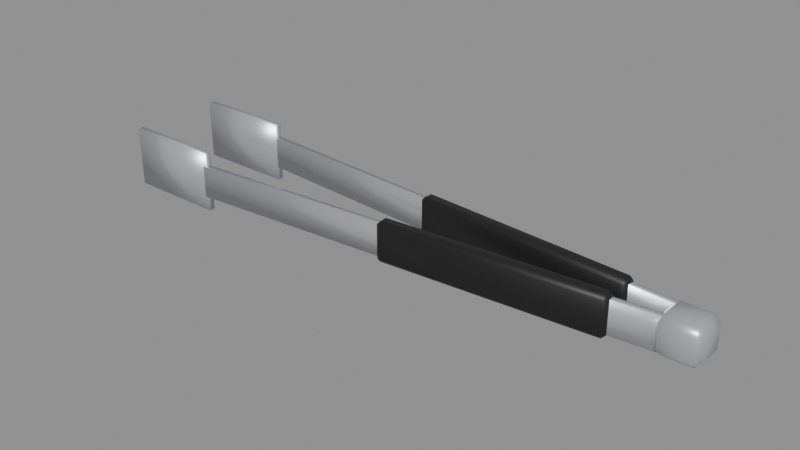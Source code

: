 # Source: pinza.blend  (saved by Blender 5.3.31; exported with 4.5.12 LTS)
import bpy
from mathutils import Matrix  # noqa: F401  (used for matrix-valued properties, if any)

bpy.ops.wm.read_factory_settings(use_empty=True)
scene = bpy.context.scene
scene.name = 'Scene'

# ---- materials (node trees are filled in below, after node groups)
mat_m_acero = bpy.data.materials.new('M_Acero')
mat_m_acero.diffuse_color = (0.6376, 0.6584, 0.6939, 1.0)
mat_m_plasticonegro = bpy.data.materials.new('M_PlasticoNegro')
mat_m_plasticonegro.diffuse_color = (0.01033, 0.01033, 0.01033, 1.0)

# ---- material node trees
mat_m_acero.use_nodes = True; mat_m_acero.node_tree.nodes.clear()
_N = mat_m_acero.node_tree.nodes; _L = mat_m_acero.node_tree.links
n0 = _N.new('ShaderNodeBsdfPrincipled'); n0.name = 'Principled BSDF'; n0.location = (-200, 100)
n0.inputs[0].default_value = (0.6376, 0.6584, 0.6939, 1.0)
n0.inputs[1].default_value = 0.6
n0.inputs[2].default_value = 0.35
n0.inputs[10].default_value = 0.005
n1 = _N.new('ShaderNodeOutputMaterial'); n1.name = 'Material Output'; n1.location = (200, 100)
_L.new(n0.outputs[0], n1.inputs[0])
n1.is_active_output = True
mat_m_plasticonegro.use_nodes = True; mat_m_plasticonegro.node_tree.nodes.clear()
_N = mat_m_plasticonegro.node_tree.nodes; _L = mat_m_plasticonegro.node_tree.links
n0 = _N.new('ShaderNodeBsdfPrincipled'); n0.name = 'Principled BSDF'; n0.location = (-200, 100)
n0.inputs[0].default_value = (0.01033, 0.01033, 0.01033, 1.0)
n0.inputs[10].default_value = 0.005
n1 = _N.new('ShaderNodeOutputMaterial'); n1.name = 'Material Output'; n1.location = (200, 100)
_L.new(n0.outputs[0], n1.inputs[0])
n1.is_active_output = True

# ---- meshes
me_pinza = bpy.data.meshes.new('pinza')
me_pinza.from_pydata([(-0.1021, 0.02216, -0.008), (-0.1021, 0.02216, 0.008), (-0.1019, 0.02515, -0.008), (-0.1019, 0.02515, 0.008), (0.1319, 0.004353, -0.008), (0.1319, 0.004353, 0.008), (0.1321, 0.007344, -0.008), (0.1321, 0.007344, 0.008), (-0.15, 0.022, -0.015), (-0.15, 0.022, 0.015), (-0.15, 0.025, -0.015), (-0.15, 0.025, 0.015), (-0.1, 0.022, -0.015), (-0.1, 0.022, 0.015), (-0.1, 0.025, -0.015), (-0.1, 0.025, 0.015), (0.1319, -0.004353, 0.008), (0.1319, -0.004353, -0.008), (0.1321, -0.007344, 0.008), (0.1321, -0.007344, -0.008), (-0.1021, -0.02216, 0.008), (-0.1021, -0.02216, -0.008), (-0.1019, -0.02515, 0.008), (-0.1019, -0.02515, -0.008), (0.003401, 0.01363, -0.01), (0.003249, 0.01163, -0.008), (0.001407, 0.01378, -0.008), (0.003249, 0.01163, 0.008), (0.003401, 0.01363, 0.01), (0.001407, 0.01378, 0.008), (0.003704, 0.01762, -0.01), (0.00171, 0.01777, -0.008), (0.003856, 0.01961, -0.008), (0.003704, 0.01762, 0.01), (0.003856, 0.01961, 0.008), (0.00171, 0.01777, 0.008), (0.1091, 0.005585, -0.01), (0.1111, 0.005433, -0.008), (0.1089, 0.003591, -0.008), (0.1091, 0.005585, 0.01), (0.1089, 0.003591, 0.008), (0.1111, 0.005433, 0.008), (0.1094, 0.009573, -0.01), (0.1096, 0.01157, -0.008), (0.1114, 0.009422, -0.008), (0.1094, 0.009573, 0.01), (0.1114, 0.009422, 0.008), (0.1096, 0.01157, 0.008), (-0.15, -0.025, -0.015), (-0.15, -0.025, 0.015), (-0.15, -0.022, -0.015), (-0.15, -0.022, 0.015), (-0.1, -0.025, -0.015), (-0.1, -0.025, 0.015), (-0.1, -0.022, -0.015), (-0.1, -0.022, 0.015), (0.003704, -0.01762, -0.01), (0.003856, -0.01961, -0.008), (0.00171, -0.01777, -0.008), (0.003856, -0.01961, 0.008), (0.003704, -0.01762, 0.01), (0.00171, -0.01777, 0.008), (0.003401, -0.01363, -0.01), (0.001407, -0.01378, -0.008), (0.003249, -0.01163, -0.008), (0.003401, -0.01363, 0.01), (0.003249, -0.01163, 0.008), (0.001407, -0.01378, 0.008), (0.1094, -0.009573, -0.01), (0.1114, -0.009422, -0.008), (0.1096, -0.01157, -0.008), (0.1094, -0.009573, 0.01), (0.1096, -0.01157, 0.008), (0.1114, -0.009422, 0.008), (0.1091, -0.005585, -0.01), (0.1089, -0.003591, -0.008), (0.1111, -0.005433, -0.008), (0.1091, -0.005585, 0.01), (0.1111, -0.005433, 0.008), (0.1089, -0.003591, 0.008), (0.147, 0.0065, 0.009), (0.15, 0.0065, 0.006), (0.147, 0.0095, 0.006), (0.147, 0.0065, -0.009), (0.147, 0.0095, -0.006), (0.15, 0.0065, -0.006), (0.147, -0.0065, 0.009), (0.147, -0.0095, 0.006), (0.15, -0.0065, 0.006), (0.147, -0.0065, -0.009), (0.15, -0.0065, -0.006), (0.147, -0.0095, -0.006), (0.133, 0.0065, 0.009), (0.133, 0.0095, 0.006), (0.13, 0.0065, 0.006), (0.133, 0.0065, -0.009), (0.13, 0.0065, -0.006), (0.133, 0.0095, -0.006), (0.133, -0.0095, 0.006), (0.133, -0.0065, 0.009), (0.13, -0.0065, 0.006), (0.133, -0.0065, -0.009), (0.133, -0.0095, -0.006), (0.13, -0.0065, -0.006)], [], [(0, 1, 3, 2), (2, 3, 7, 6), (6, 7, 5, 4), (4, 5, 1, 0), (2, 6, 4, 0), (7, 3, 1, 5), (8, 9, 11, 10), (10, 11, 15, 14), (14, 15, 13, 12), (12, 13, 9, 8), (10, 14, 12, 8), (15, 11, 9, 13), (21, 20, 16, 17), (16, 20, 22, 18), (21, 17, 19, 23), (19, 18, 22, 23), (17, 16, 18, 19), (23, 22, 20, 21), (24, 25, 26), (27, 28, 29), (30, 31, 32), (33, 34, 35), (36, 37, 38), (39, 40, 41), (42, 43, 44), (45, 46, 47), (30, 24, 26, 31), (25, 27, 29, 26), (28, 33, 35, 29), (34, 32, 31, 35), (42, 30, 32, 43), (33, 45, 47, 34), (46, 44, 43, 47), (36, 42, 44, 37), (45, 39, 41, 46), (40, 38, 37, 41), (24, 36, 38, 25), (39, 28, 27, 40), (30, 42, 36, 24), (26, 29, 35, 31), (38, 40, 27, 25), (45, 33, 28, 39), (32, 34, 47, 43), (44, 46, 41, 37), (48, 49, 51, 50), (50, 51, 55, 54), (54, 55, 53, 52), (52, 53, 49, 48), (50, 54, 52, 48), (55, 51, 49, 53), (56, 57, 58), (59, 60, 61), (62, 63, 64), (65, 66, 67), (68, 69, 70), (71, 72, 73), (74, 75, 76), (77, 78, 79), (62, 56, 58, 63), (57, 59, 61, 58), (60, 65, 67, 61), (66, 64, 63, 67), (74, 62, 64, 75), (65, 77, 79, 66), (78, 76, 75, 79), (68, 74, 76, 69), (77, 71, 73, 78), (72, 70, 69, 73), (56, 68, 70, 57), (71, 60, 59, 72), (62, 74, 68, 56), (58, 61, 67, 63), (70, 72, 59, 57), (77, 65, 60, 71), (64, 66, 79, 75), (76, 78, 73, 69), (80, 81, 82), (83, 84, 85), (86, 87, 88), (89, 90, 91), (92, 93, 94), (95, 96, 97), (98, 99, 100), (101, 102, 103), (86, 99, 98, 87), (101, 89, 91, 102), (80, 86, 88, 81), (81, 85, 84, 82), (92, 80, 82, 93), (83, 95, 97, 84), (95, 101, 103, 96), (93, 97, 96, 94), (102, 98, 100, 103), (99, 92, 94, 100), (87, 91, 90, 88), (89, 83, 85, 90), (80, 92, 99, 86), (97, 93, 82, 84), (85, 81, 88, 90), (95, 83, 89, 101), (91, 87, 98, 102), (103, 100, 94, 96)])
me_pinza.polygons.foreach_set('use_smooth', [True] * 102)
me_pinza.polygons.foreach_set('material_index', [0, 0, 0, 0, 0, 0, 0, 0, 0, 0, 0, 0, 0, 0, 0, 0, 0, 0, 1, 1, 1, 1, 1, 1, 1, 1, 1, 1, 1, 1, 1, 1, 1, 1, 1, 1, 1, 1, 1, 1, 1, 1, 1, 1, 0, 0, 0, 0, 0, 0, 1, 1, 1, 1, 1, 1, 1, 1, 1, 1, 1, 1, 1, 1, 1, 1, 1, 1, 1, 1, 1, 1, 1, 1, 1, 1, 0, 0, 0, 0, 0, 0, 0, 0, 0, 0, 0, 0, 0, 0, 0, 0, 0, 0, 0, 0, 0, 0, 0, 0, 0, 0])
_k = set([(0, 1), (0, 2), (0, 4), (1, 3), (1, 5), (2, 3), (2, 6), (3, 7), (4, 5), (4, 6), (5, 7), (6, 7), (8, 9), (8, 10), (8, 12), (9, 11), (9, 13), (10, 11), (10, 14), (11, 15), (12, 13), (12, 14), (13, 15), (14, 15), (16, 17), (16, 18), (16, 20), (17, 19), (17, 21), (18, 19), (18, 22), (19, 23), (20, 21), (20, 22), (21, 23), (22, 23), (24, 25), (24, 26), (24, 30), (24, 36), (25, 26), (25, 27), (25, 38), (26, 29), (26, 31), (27, 28), (27, 29), (27, 40), (28, 29), (28, 33), (28, 39), (29, 35), (30, 31), (30, 32), (30, 42), (31, 32), (31, 35), (32, 34), (32, 43), (33, 34), (33, 35), (33, 45), (34, 35), (34, 47), (36, 37), (36, 38), (36, 42), (37, 38), (37, 41), (37, 44), (38, 40), (39, 40), (39, 41), (39, 45), (40, 41), (41, 46), (42, 43), (42, 44), (43, 44), (43, 47), (44, 46), (45, 46), (45, 47), (46, 47), (48, 49), (48, 50), (48, 52), (49, 51), (49, 53), (50, 51), (50, 54), (51, 55), (52, 53), (52, 54), (53, 55), (54, 55), (56, 57), (56, 58), (56, 62), (56, 68), (57, 58), (57, 59), (57, 70), (58, 61), (58, 63), (59, 60), (59, 61), (59, 72), (60, 61), (60, 65), (60, 71), (61, 67), (62, 63), (62, 64), (62, 74), (63, 64), (63, 67), (64, 66), (64, 75), (65, 66), (65, 67), (65, 77), (66, 67), (66, 79), (68, 69), (68, 70), (68, 74), (69, 70), (69, 73), (69, 76), (70, 72), (71, 72), (71, 73), (71, 77), (72, 73), (73, 78), (74, 75), (74, 76), (75, 76), (75, 79), (76, 78), (77, 78), (77, 79), (78, 79), (80, 81), (80, 82), (80, 86), (80, 92), (81, 82), (81, 85), (81, 88), (82, 84), (82, 93), (83, 84), (83, 85), (83, 89), (83, 95), (84, 85), (84, 97), (85, 90), (86, 87), (86, 88), (86, 99), (87, 88), (87, 91), (87, 98), (88, 90), (89, 90), (89, 91), (89, 101), (90, 91), (91, 102), (92, 93), (92, 94), (92, 99), (93, 94), (93, 97), (94, 96), (94, 100), (95, 96), (95, 97), (95, 101), (96, 97), (96, 103), (98, 99), (98, 100), (98, 102), (99, 100), (100, 103), (101, 102), (101, 103), (102, 103)])
me_pinza.attributes.new('sharp_edge', 'BOOLEAN', 'EDGE').data.foreach_set('value', [ (min(e.vertices), max(e.vertices)) in _k for e in me_pinza.edges])
me_pinza.materials.append(mat_m_acero)
me_pinza.materials.append(mat_m_plasticonegro)
me_pinza.update()

# ---- objects
ob_pinza = bpy.data.objects.new('pinza', me_pinza)

# ---- transforms, parenting, visibility, modifiers, constraints
ob_pinza.location = (0.0, 0.0, 0.0)

# ---- collection membership
scene.collection.objects.link(ob_pinza)

# ---- scene / render settings (as saved in the file)
scene.frame_start = 1; scene.frame_end = 250; scene.frame_set(1)
scene.render.engine = 'BLENDER_EEVEE_NEXT'
scene.render.bake_bias = 0.0
scene.render.bake_samples = 0
scene.render.compositor_device = 'GPU'
scene.eevee.use_volume_custom_range = False
scene.eevee.fast_gi_thickness_near = 0.1
scene.eevee.fast_gi_thickness_far = 0.0
scene.eevee.ray_tracing_options.screen_trace_thickness = 0.1
bpy.context.view_layer.update()

# ---- added for rendering (the .blend has no active camera and no usable light): camera, sun + grey world if the file has none
cam_auto = bpy.data.cameras.new('AutoCamera')
cam_auto.lens = 50.0
cam_auto.sensor_width = 36.0
cam_auto.clip_end = 1000.0
ob_auto_camera = bpy.data.objects.new('AutoCamera', cam_auto)
scene.collection.objects.link(ob_auto_camera)
ob_auto_camera.location = (0.282806, -0.339368, 0.226245)
ob_auto_camera.rotation_euler = (1.09748, -7.21219e-08, 0.694738)
scene.camera = ob_auto_camera
light_auto_sun = bpy.data.lights.new('AutoSun', 'SUN')
light_auto_sun.energy = 3.0
light_auto_sun.angle = 0.0523599
ob_auto_sun = bpy.data.objects.new('AutoSun', light_auto_sun)
scene.collection.objects.link(ob_auto_sun)
ob_auto_sun.rotation_euler = (0.872665, 0.174533, 0.523599)
if scene.world is None:
    world_auto = bpy.data.worlds.new('AutoWorld')
    world_auto.color = (0.3, 0.3, 0.3)
    scene.world = world_auto
bpy.context.view_layer.update()
